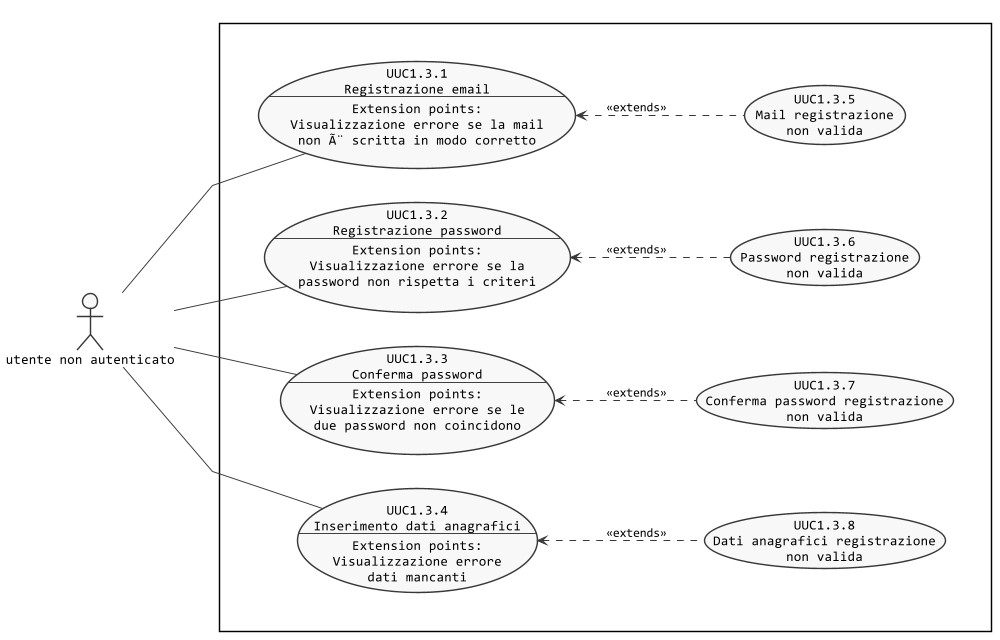

The diagram above was rendered by PlantUML. Its source (embedded in the PNG):
@startuml inserimento-dati-registrazione
left to right direction

skinparam {
  linetype polyline
  monochrome true
  shadowing false
  defaultFontName Consolas
  DefaultTextAlignment center
  noteFontName Arial
}

scale max 1024 width


actor :utente non autenticato: as A

rectangle {
  together {
    usecase (UUC1.3.1) as "UUC1.3.1\nRegistrazione email\n--\nExtension points:\nVisualizzazione errore se la mail\nnon Ã¨ scritta in modo corretto"
    usecase (UUC1.3.2) as "UUC1.3.2\nRegistrazione password\n--\nExtension points:\nVisualizzazione errore se la\npassword non rispetta i criteri"
    usecase (UUC1.3.3) as "UUC1.3.3\nConferma password\n--\nExtension points:\nVisualizzazione errore se le\ndue password non coincidono"
    usecase (UUC1.3.4) as "UUC1.3.4\nInserimento dati anagrafici\n--\nExtension points:\nVisualizzazione errore\ndati mancanti"
    usecase (UUC1.3.5) as "UUC1.3.5\nMail registrazione\nnon valida"
    usecase (UUC1.3.6) as "UUC1.3.6\nPassword registrazione\nnon valida"
    usecase (UUC1.3.7) as "UUC1.3.7\nConferma password registrazione\nnon valida"
    usecase (UUC1.3.8) as "UUC1.3.8\nDati anagrafici registrazione\nnon valida"
  }
}

:A: -- (UUC1.3.1)
:A: -- (UUC1.3.2)
:A: -- (UUC1.3.3)
:A: -- (UUC1.3.4)

(UUC1.3.8) .up.> (UUC1.3.4) : <<extends>>
(UUC1.3.7) .up.> (UUC1.3.3) : <<extends>>
(UUC1.3.6) .up.> (UUC1.3.2) : <<extends>>
(UUC1.3.5) .up.> (UUC1.3.1) : <<extends>>

@enduml